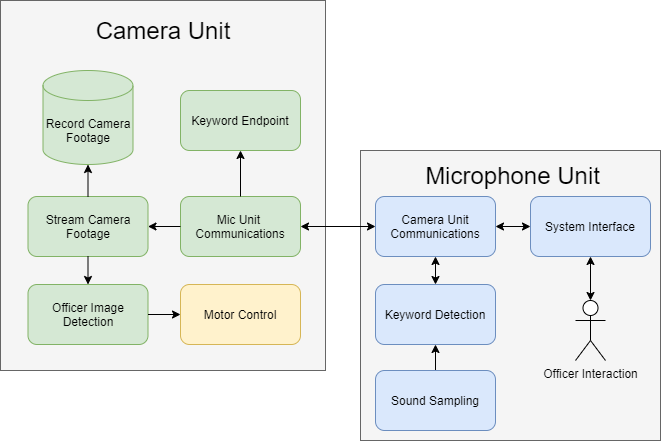

The diagram above was exported from draw.io. Its source (the exported page's mxGraphModel, read from the mxfile embedded in the PNG):
<mxGraphModel dx="1422" dy="800" grid="1" gridSize="10" guides="1" tooltips="1" connect="1" arrows="1" fold="1" page="1" pageScale="1" pageWidth="850" pageHeight="1100" math="0" shadow="0">
  <root>
    <mxCell id="0" />
    <mxCell id="1" parent="0" />
    <mxCell id="E373SvEjbHHXGwXRPiKg-7" value="" style="rounded=0;whiteSpace=wrap;html=1;strokeColor=#666666;fillColor=#f5f5f5;fontColor=#333333;" parent="1" vertex="1">
      <mxGeometry x="10" y="10" width="325" height="370" as="geometry" />
    </mxCell>
    <mxCell id="E373SvEjbHHXGwXRPiKg-8" value="&lt;font style=&quot;font-size: 24px&quot;&gt;Camera Unit&lt;/font&gt;" style="text;html=1;strokeColor=none;fillColor=none;align=center;verticalAlign=middle;whiteSpace=wrap;rounded=0;" parent="1" vertex="1">
      <mxGeometry x="97.5" y="20" width="150" height="40" as="geometry" />
    </mxCell>
    <mxCell id="E373SvEjbHHXGwXRPiKg-9" value="Stream Camera Footage" style="rounded=1;whiteSpace=wrap;html=1;fillColor=#d5e8d4;strokeColor=#82b366;" parent="1" vertex="1">
      <mxGeometry x="37.5" y="206" width="120" height="60" as="geometry" />
    </mxCell>
    <mxCell id="E373SvEjbHHXGwXRPiKg-10" value="Officer Image Detection" style="rounded=1;whiteSpace=wrap;html=1;fillColor=#d5e8d4;strokeColor=#82b366;" parent="1" vertex="1">
      <mxGeometry x="37.5" y="294" width="120" height="60" as="geometry" />
    </mxCell>
    <mxCell id="E373SvEjbHHXGwXRPiKg-11" value="Motor Control" style="rounded=1;whiteSpace=wrap;html=1;fillColor=#fff2cc;strokeColor=#d6b656;" parent="1" vertex="1">
      <mxGeometry x="190" y="294" width="120" height="60" as="geometry" />
    </mxCell>
    <mxCell id="E373SvEjbHHXGwXRPiKg-13" value="Mic Unit &lt;br&gt;Communications" style="rounded=1;whiteSpace=wrap;html=1;fillColor=#d5e8d4;strokeColor=#82b366;" parent="1" vertex="1">
      <mxGeometry x="190" y="206" width="120" height="60" as="geometry" />
    </mxCell>
    <mxCell id="E373SvEjbHHXGwXRPiKg-16" value="" style="rounded=0;whiteSpace=wrap;html=1;fillColor=#f5f5f5;strokeColor=#666666;fontColor=#333333;" parent="1" vertex="1">
      <mxGeometry x="370" y="160" width="300" height="290" as="geometry" />
    </mxCell>
    <mxCell id="E373SvEjbHHXGwXRPiKg-18" value="&lt;font style=&quot;font-size: 24px&quot;&gt;Microphone Unit&lt;/font&gt;" style="text;html=1;strokeColor=none;fillColor=none;align=center;verticalAlign=middle;whiteSpace=wrap;rounded=0;" parent="1" vertex="1">
      <mxGeometry x="430" y="170" width="185" height="30" as="geometry" />
    </mxCell>
    <mxCell id="E373SvEjbHHXGwXRPiKg-19" value="Camera Unit Communications" style="rounded=1;whiteSpace=wrap;html=1;fillColor=#dae8fc;strokeColor=#6c8ebf;" parent="1" vertex="1">
      <mxGeometry x="385" y="206" width="120" height="60" as="geometry" />
    </mxCell>
    <mxCell id="E373SvEjbHHXGwXRPiKg-20" value="Keyword Detection" style="rounded=1;whiteSpace=wrap;html=1;fillColor=#dae8fc;strokeColor=#6c8ebf;" parent="1" vertex="1">
      <mxGeometry x="385" y="294" width="120" height="60" as="geometry" />
    </mxCell>
    <mxCell id="E373SvEjbHHXGwXRPiKg-23" style="edgeStyle=orthogonalEdgeStyle;rounded=0;orthogonalLoop=1;jettySize=auto;html=1;exitX=0.5;exitY=0;exitDx=0;exitDy=0;" parent="1" source="E373SvEjbHHXGwXRPiKg-21" target="E373SvEjbHHXGwXRPiKg-20" edge="1">
      <mxGeometry relative="1" as="geometry" />
    </mxCell>
    <mxCell id="E373SvEjbHHXGwXRPiKg-21" value="Sound Sampling" style="rounded=1;whiteSpace=wrap;html=1;fillColor=#dae8fc;strokeColor=#6c8ebf;" parent="1" vertex="1">
      <mxGeometry x="385" y="380" width="120" height="60" as="geometry" />
    </mxCell>
    <mxCell id="E373SvEjbHHXGwXRPiKg-26" value="" style="endArrow=classic;startArrow=classic;html=1;entryX=0.5;entryY=1;entryDx=0;entryDy=0;exitX=0.5;exitY=0;exitDx=0;exitDy=0;" parent="1" source="E373SvEjbHHXGwXRPiKg-20" target="E373SvEjbHHXGwXRPiKg-19" edge="1">
      <mxGeometry width="50" height="50" relative="1" as="geometry">
        <mxPoint x="790" y="210" as="sourcePoint" />
        <mxPoint x="840" y="160" as="targetPoint" />
      </mxGeometry>
    </mxCell>
    <mxCell id="ArhTMOJwE06kVUSS3Ntz-1" value="Record Camera Footage" style="shape=cylinder3;whiteSpace=wrap;html=1;boundedLbl=1;backgroundOutline=1;size=15;fillColor=#d5e8d4;strokeColor=#82b366;" parent="1" vertex="1">
      <mxGeometry x="52.5" y="80" width="90" height="94" as="geometry" />
    </mxCell>
    <mxCell id="ArhTMOJwE06kVUSS3Ntz-2" value="" style="endArrow=classic;startArrow=classic;html=1;entryX=0;entryY=0.5;entryDx=0;entryDy=0;exitX=1;exitY=0.5;exitDx=0;exitDy=0;" parent="1" source="E373SvEjbHHXGwXRPiKg-13" target="E373SvEjbHHXGwXRPiKg-19" edge="1">
      <mxGeometry width="50" height="50" relative="1" as="geometry">
        <mxPoint x="332.5" y="300" as="sourcePoint" />
        <mxPoint x="382.5" y="250" as="targetPoint" />
      </mxGeometry>
    </mxCell>
    <mxCell id="ArhTMOJwE06kVUSS3Ntz-3" value="Keyword Endpoint" style="rounded=1;whiteSpace=wrap;html=1;fillColor=#d5e8d4;strokeColor=#82b366;" parent="1" vertex="1">
      <mxGeometry x="190" y="100" width="120" height="60" as="geometry" />
    </mxCell>
    <mxCell id="ArhTMOJwE06kVUSS3Ntz-7" value="System Interface" style="rounded=1;whiteSpace=wrap;html=1;fillColor=#dae8fc;strokeColor=#6c8ebf;" parent="1" vertex="1">
      <mxGeometry x="540" y="206" width="120" height="60" as="geometry" />
    </mxCell>
    <mxCell id="ArhTMOJwE06kVUSS3Ntz-9" value="" style="endArrow=classic;startArrow=classic;html=1;entryX=0;entryY=0.5;entryDx=0;entryDy=0;exitX=1;exitY=0.5;exitDx=0;exitDy=0;" parent="1" source="E373SvEjbHHXGwXRPiKg-19" target="ArhTMOJwE06kVUSS3Ntz-7" edge="1">
      <mxGeometry width="50" height="50" relative="1" as="geometry">
        <mxPoint x="240" y="330" as="sourcePoint" />
        <mxPoint x="290" y="280" as="targetPoint" />
      </mxGeometry>
    </mxCell>
    <mxCell id="ArhTMOJwE06kVUSS3Ntz-10" value="Officer Interaction" style="shape=umlActor;verticalLabelPosition=bottom;verticalAlign=top;html=1;outlineConnect=0;" parent="1" vertex="1">
      <mxGeometry x="585" y="310" width="30" height="60" as="geometry" />
    </mxCell>
    <mxCell id="ArhTMOJwE06kVUSS3Ntz-11" value="" style="endArrow=classic;startArrow=classic;html=1;entryX=0.5;entryY=1;entryDx=0;entryDy=0;exitX=0.5;exitY=0;exitDx=0;exitDy=0;exitPerimeter=0;" parent="1" source="ArhTMOJwE06kVUSS3Ntz-10" target="ArhTMOJwE06kVUSS3Ntz-7" edge="1">
      <mxGeometry width="50" height="50" relative="1" as="geometry">
        <mxPoint x="240" y="330" as="sourcePoint" />
        <mxPoint x="290" y="280" as="targetPoint" />
      </mxGeometry>
    </mxCell>
    <mxCell id="ArhTMOJwE06kVUSS3Ntz-12" value="" style="endArrow=classic;html=1;entryX=1;entryY=0.5;entryDx=0;entryDy=0;exitX=0;exitY=0.5;exitDx=0;exitDy=0;" parent="1" source="E373SvEjbHHXGwXRPiKg-13" target="E373SvEjbHHXGwXRPiKg-9" edge="1">
      <mxGeometry width="50" height="50" relative="1" as="geometry">
        <mxPoint x="240" y="330" as="sourcePoint" />
        <mxPoint x="290" y="280" as="targetPoint" />
      </mxGeometry>
    </mxCell>
    <mxCell id="ArhTMOJwE06kVUSS3Ntz-16" value="" style="endArrow=classic;html=1;entryX=0.5;entryY=0;entryDx=0;entryDy=0;exitX=0.5;exitY=1;exitDx=0;exitDy=0;" parent="1" source="E373SvEjbHHXGwXRPiKg-9" target="E373SvEjbHHXGwXRPiKg-10" edge="1">
      <mxGeometry width="50" height="50" relative="1" as="geometry">
        <mxPoint x="240" y="330" as="sourcePoint" />
        <mxPoint x="290" y="280" as="targetPoint" />
      </mxGeometry>
    </mxCell>
    <mxCell id="ArhTMOJwE06kVUSS3Ntz-18" value="" style="endArrow=classic;html=1;entryX=0;entryY=0.5;entryDx=0;entryDy=0;exitX=1;exitY=0.5;exitDx=0;exitDy=0;" parent="1" source="E373SvEjbHHXGwXRPiKg-10" target="E373SvEjbHHXGwXRPiKg-11" edge="1">
      <mxGeometry width="50" height="50" relative="1" as="geometry">
        <mxPoint x="240" y="250" as="sourcePoint" />
        <mxPoint x="290" y="200" as="targetPoint" />
      </mxGeometry>
    </mxCell>
    <mxCell id="ArhTMOJwE06kVUSS3Ntz-20" value="" style="endArrow=classic;html=1;entryX=0.5;entryY=1;entryDx=0;entryDy=0;exitX=0.5;exitY=0;exitDx=0;exitDy=0;" parent="1" source="E373SvEjbHHXGwXRPiKg-13" target="ArhTMOJwE06kVUSS3Ntz-3" edge="1">
      <mxGeometry width="50" height="50" relative="1" as="geometry">
        <mxPoint x="250" y="210" as="sourcePoint" />
        <mxPoint x="290" y="200" as="targetPoint" />
      </mxGeometry>
    </mxCell>
    <mxCell id="ArhTMOJwE06kVUSS3Ntz-21" value="" style="endArrow=classic;html=1;entryX=0.5;entryY=1;entryDx=0;entryDy=0;entryPerimeter=0;exitX=0.5;exitY=0;exitDx=0;exitDy=0;" parent="1" source="E373SvEjbHHXGwXRPiKg-9" target="ArhTMOJwE06kVUSS3Ntz-1" edge="1">
      <mxGeometry width="50" height="50" relative="1" as="geometry">
        <mxPoint x="240" y="250" as="sourcePoint" />
        <mxPoint x="290" y="200" as="targetPoint" />
      </mxGeometry>
    </mxCell>
  </root>
</mxGraphModel>